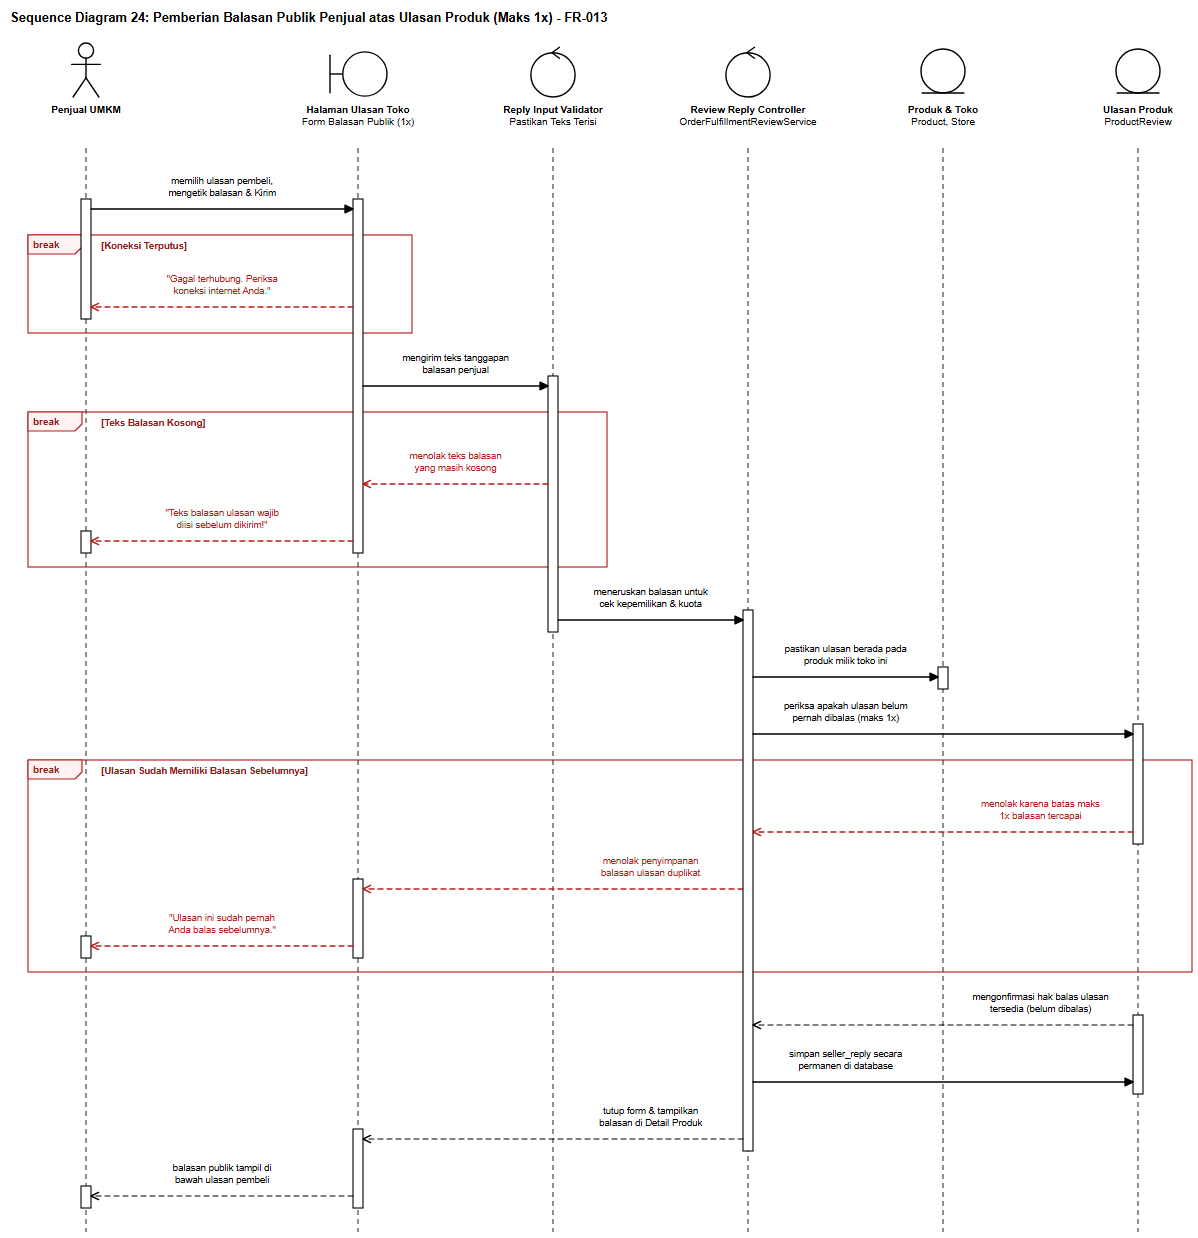

The diagram above was exported from draw.io. Its source (the exported page's mxGraphModel, read from the mxfile embedded in the PNG):
<mxGraphModel dx="1235" dy="1268" grid="1" gridSize="10" guides="1" tooltips="1" connect="1" arrows="1" fold="1" page="1" pageScale="1" pageWidth="1235" pageHeight="1268" background="#ffffff" math="0" shadow="0">
  <root>
    <mxCell id="0" />
    <mxCell id="1" parent="0" />
    <mxCell id="sd24_title" value="Sequence Diagram 24: Pemberian Balasan Publik Penjual atas Ulasan Produk (Maks 1x) - FR-013" style="text;html=1;align=left;verticalAlign=middle;resizable=0;points=[];autosize=1;strokeColor=none;fillColor=none;fontStyle=1;fontSize=13;fontFamily=Helvetica;fontColor=#000000;" vertex="1" parent="1">
      <mxGeometry x="24" y="16" width="651" height="24" as="geometry" />
    </mxCell>
    <mxCell id="sd24_frag_0" value="break" style="shape=umlFrame;whiteSpace=wrap;html=1;pointerEvents=0;recursiveResize=0;collapsible=0;dropTarget=0;width=54;height=19;fillColor=none;tabFillColor=#FEF2F2;strokeColor=#B91C1C;strokeWidth=1.15;fontColor=#991B1B;fontFamily=Helvetica;fontSize=10;fontStyle=1;" vertex="1" parent="1">
      <mxGeometry x="46" y="245" width="384" height="98" as="geometry" />
    </mxCell>
    <mxCell id="sd24_frag_1" value="break" style="shape=umlFrame;whiteSpace=wrap;html=1;pointerEvents=0;recursiveResize=0;collapsible=0;dropTarget=0;width=54;height=19;fillColor=none;tabFillColor=#FEF2F2;strokeColor=#B91C1C;strokeWidth=1.15;fontColor=#991B1B;fontFamily=Helvetica;fontSize=10;fontStyle=1;" vertex="1" parent="1">
      <mxGeometry x="46" y="422" width="579" height="155" as="geometry" />
    </mxCell>
    <mxCell id="sd24_frag_2" value="break" style="shape=umlFrame;whiteSpace=wrap;html=1;pointerEvents=0;recursiveResize=0;collapsible=0;dropTarget=0;width=54;height=19;fillColor=none;tabFillColor=#FEF2F2;strokeColor=#B91C1C;strokeWidth=1.15;fontColor=#991B1B;fontFamily=Helvetica;fontSize=10;fontStyle=1;" vertex="1" parent="1">
      <mxGeometry x="46" y="770" width="1164" height="212" as="geometry" />
    </mxCell>
    <mxCell id="sd24_lf_0" value="&lt;b&gt;Penjual UMKM&lt;/b&gt;" style="shape=umlActor;verticalLabelPosition=bottom;verticalAlign=top;align=center;html=1;outlineConnect=0;fillColor=#ffffff;strokeColor=#000000;strokeWidth=1.4;fontFamily=Helvetica;fontSize=10;fontColor=#000000;" vertex="1" parent="1">
      <mxGeometry x="87" y="52" width="34" height="56" as="geometry" />
    </mxCell>
    <mxCell id="sd24_stem_0" value="" style="line;strokeWidth=1.1;direction=south;html=1;dashed=1;dashPattern=5 4;strokeColor=#333333;perimeter=none;" vertex="1" parent="1">
      <mxGeometry x="99" y="158" width="10" height="1084" as="geometry" />
    </mxCell>
    <mxCell id="sd24_lf_1" value="&lt;b&gt;Halaman Ulasan Toko&lt;/b&gt;&lt;br&gt;Form Balasan Publik (1x)" style="shape=umlBoundary;verticalLabelPosition=bottom;verticalAlign=top;align=center;html=1;outlineConnect=0;fillColor=#ffffff;strokeColor=#000000;strokeWidth=1.4;fontFamily=Helvetica;fontSize=10;fontColor=#000000;" vertex="1" parent="1">
      <mxGeometry x="346" y="60" width="60" height="48" as="geometry" />
    </mxCell>
    <mxCell id="sd24_stem_1" value="" style="line;strokeWidth=1.1;direction=south;html=1;dashed=1;dashPattern=5 4;strokeColor=#333333;perimeter=none;" vertex="1" parent="1">
      <mxGeometry x="371" y="158" width="10" height="1084" as="geometry" />
    </mxCell>
    <mxCell id="sd24_lf_2" value="&lt;b&gt;Reply Input Validator&lt;/b&gt;&lt;br&gt;Pastikan Teks Terisi" style="shape=umlControl;verticalLabelPosition=bottom;verticalAlign=top;align=center;html=1;outlineConnect=0;fillColor=#ffffff;strokeColor=#000000;strokeWidth=1.4;fontFamily=Helvetica;fontSize=10;fontColor=#000000;" vertex="1" parent="1">
      <mxGeometry x="547" y="52" width="48" height="56" as="geometry" />
    </mxCell>
    <mxCell id="sd24_stem_2" value="" style="line;strokeWidth=1.1;direction=south;html=1;dashed=1;dashPattern=5 4;strokeColor=#333333;perimeter=none;" vertex="1" parent="1">
      <mxGeometry x="566" y="158" width="10" height="1084" as="geometry" />
    </mxCell>
    <mxCell id="sd24_lf_3" value="&lt;b&gt;Review Reply Controller&lt;/b&gt;&lt;br&gt;OrderFulfillmentReviewService" style="shape=umlControl;verticalLabelPosition=bottom;verticalAlign=top;align=center;html=1;outlineConnect=0;fillColor=#ffffff;strokeColor=#000000;strokeWidth=1.4;fontFamily=Helvetica;fontSize=10;fontColor=#000000;" vertex="1" parent="1">
      <mxGeometry x="742" y="52" width="48" height="56" as="geometry" />
    </mxCell>
    <mxCell id="sd24_stem_3" value="" style="line;strokeWidth=1.1;direction=south;html=1;dashed=1;dashPattern=5 4;strokeColor=#333333;perimeter=none;" vertex="1" parent="1">
      <mxGeometry x="761" y="158" width="10" height="1084" as="geometry" />
    </mxCell>
    <mxCell id="sd24_lf_4" value="&lt;b&gt;Produk &amp; Toko&lt;/b&gt;&lt;br&gt;Product, Store" style="shape=umlEntity;verticalLabelPosition=bottom;verticalAlign=top;align=center;html=1;outlineConnect=0;fillColor=#ffffff;strokeColor=#000000;strokeWidth=1.4;fontFamily=Helvetica;fontSize=10;fontColor=#000000;" vertex="1" parent="1">
      <mxGeometry x="937" y="58" width="48" height="50" as="geometry" />
    </mxCell>
    <mxCell id="sd24_stem_4" value="" style="line;strokeWidth=1.1;direction=south;html=1;dashed=1;dashPattern=5 4;strokeColor=#333333;perimeter=none;" vertex="1" parent="1">
      <mxGeometry x="956" y="158" width="10" height="1084" as="geometry" />
    </mxCell>
    <mxCell id="sd24_lf_5" value="&lt;b&gt;Ulasan Produk&lt;/b&gt;&lt;br&gt;ProductReview" style="shape=umlEntity;verticalLabelPosition=bottom;verticalAlign=top;align=center;html=1;outlineConnect=0;fillColor=#ffffff;strokeColor=#000000;strokeWidth=1.4;fontFamily=Helvetica;fontSize=10;fontColor=#000000;" vertex="1" parent="1">
      <mxGeometry x="1132" y="58" width="48" height="50" as="geometry" />
    </mxCell>
    <mxCell id="sd24_stem_5" value="" style="line;strokeWidth=1.1;direction=south;html=1;dashed=1;dashPattern=5 4;strokeColor=#333333;perimeter=none;" vertex="1" parent="1">
      <mxGeometry x="1151" y="158" width="10" height="1084" as="geometry" />
    </mxCell>
    <mxCell id="sd24_act_0" value="" style="rounded=0;whiteSpace=wrap;html=1;fillColor=#ffffff;strokeColor=#000000;strokeWidth=1.1;" vertex="1" parent="1">
      <mxGeometry x="99" y="209" width="10" height="120" as="geometry" />
    </mxCell>
    <mxCell id="sd24_act_1" value="" style="rounded=0;whiteSpace=wrap;html=1;fillColor=#ffffff;strokeColor=#000000;strokeWidth=1.1;" vertex="1" parent="1">
      <mxGeometry x="99" y="541" width="10" height="22" as="geometry" />
    </mxCell>
    <mxCell id="sd24_act_2" value="" style="rounded=0;whiteSpace=wrap;html=1;fillColor=#ffffff;strokeColor=#000000;strokeWidth=1.1;" vertex="1" parent="1">
      <mxGeometry x="99" y="946" width="10" height="22" as="geometry" />
    </mxCell>
    <mxCell id="sd24_act_3" value="" style="rounded=0;whiteSpace=wrap;html=1;fillColor=#ffffff;strokeColor=#000000;strokeWidth=1.1;" vertex="1" parent="1">
      <mxGeometry x="99" y="1196" width="10" height="22" as="geometry" />
    </mxCell>
    <mxCell id="sd24_act_4" value="" style="rounded=0;whiteSpace=wrap;html=1;fillColor=#ffffff;strokeColor=#000000;strokeWidth=1.1;" vertex="1" parent="1">
      <mxGeometry x="371" y="209" width="10" height="354" as="geometry" />
    </mxCell>
    <mxCell id="sd24_act_5" value="" style="rounded=0;whiteSpace=wrap;html=1;fillColor=#ffffff;strokeColor=#000000;strokeWidth=1.1;" vertex="1" parent="1">
      <mxGeometry x="371" y="889" width="10" height="79" as="geometry" />
    </mxCell>
    <mxCell id="sd24_act_6" value="" style="rounded=0;whiteSpace=wrap;html=1;fillColor=#ffffff;strokeColor=#000000;strokeWidth=1.1;" vertex="1" parent="1">
      <mxGeometry x="371" y="1139" width="10" height="79" as="geometry" />
    </mxCell>
    <mxCell id="sd24_act_7" value="" style="rounded=0;whiteSpace=wrap;html=1;fillColor=#ffffff;strokeColor=#000000;strokeWidth=1.1;" vertex="1" parent="1">
      <mxGeometry x="566" y="386" width="10" height="256" as="geometry" />
    </mxCell>
    <mxCell id="sd24_act_8" value="" style="rounded=0;whiteSpace=wrap;html=1;fillColor=#ffffff;strokeColor=#000000;strokeWidth=1.1;" vertex="1" parent="1">
      <mxGeometry x="761" y="620" width="10" height="541" as="geometry" />
    </mxCell>
    <mxCell id="sd24_act_9" value="" style="rounded=0;whiteSpace=wrap;html=1;fillColor=#ffffff;strokeColor=#000000;strokeWidth=1.1;" vertex="1" parent="1">
      <mxGeometry x="956" y="677" width="10" height="22" as="geometry" />
    </mxCell>
    <mxCell id="sd24_act_10" value="" style="rounded=0;whiteSpace=wrap;html=1;fillColor=#ffffff;strokeColor=#000000;strokeWidth=1.1;" vertex="1" parent="1">
      <mxGeometry x="1151" y="734" width="10" height="120" as="geometry" />
    </mxCell>
    <mxCell id="sd24_act_11" value="" style="rounded=0;whiteSpace=wrap;html=1;fillColor=#ffffff;strokeColor=#000000;strokeWidth=1.1;" vertex="1" parent="1">
      <mxGeometry x="1151" y="1025" width="10" height="79" as="geometry" />
    </mxCell>
    <mxCell id="sd24_guard_0" value="[Koneksi Terputus]" style="text;html=1;align=left;verticalAlign=middle;resizable=0;points=[];autosize=1;strokeColor=none;fillColor=#ffffff;fontStyle=1;fontSize=9.5;fontFamily=Helvetica;fontColor=#991B1B;spacingLeft=3;spacingRight=3;" vertex="1" parent="1">
      <mxGeometry x="116" y="248" width="108" height="16" as="geometry" />
    </mxCell>
    <mxCell id="sd24_guard_1" value="[Teks Balasan Kosong]" style="text;html=1;align=left;verticalAlign=middle;resizable=0;points=[];autosize=1;strokeColor=none;fillColor=#ffffff;fontStyle=1;fontSize=9.5;fontFamily=Helvetica;fontColor=#991B1B;spacingLeft=3;spacingRight=3;" vertex="1" parent="1">
      <mxGeometry x="116" y="425" width="128" height="16" as="geometry" />
    </mxCell>
    <mxCell id="sd24_guard_2" value="[Ulasan Sudah Memiliki Balasan Sebelumnya]" style="text;html=1;align=left;verticalAlign=middle;resizable=0;points=[];autosize=1;strokeColor=none;fillColor=#ffffff;fontStyle=1;fontSize=9.5;fontFamily=Helvetica;fontColor=#991B1B;spacingLeft=3;spacingRight=3;" vertex="1" parent="1">
      <mxGeometry x="116" y="773" width="236" height="16" as="geometry" />
    </mxCell>
    <mxCell id="sd24_msg_1" value="memilih ulasan pembeli,&lt;br&gt;mengetik balasan &amp; Kirim" style="html=1;fontFamily=Helvetica;fontSize=9.5;rounded=1;arcSize=6;labelBackgroundColor=#ffffff;endArrow=block;endFill=1;endSize=8;strokeColor=#000000;fontColor=#000000;strokeWidth=1.3;" edge="1" parent="1">
      <mxGeometry x="0" relative="1" as="geometry">
        <mxPoint x="109" y="219" as="sourcePoint" />
        <mxPoint x="371" y="219" as="targetPoint" />
        <mxPoint x="0" y="-22" as="offset" />
      </mxGeometry>
    </mxCell>
    <mxCell id="sd24_msg_2" value="&quot;Gagal terhubung. Periksa&lt;br&gt;koneksi internet Anda.&quot;" style="html=1;fontFamily=Helvetica;fontSize=9.5;rounded=1;arcSize=6;labelBackgroundColor=#ffffff;endArrow=open;endFill=0;endSize=8;dashed=1;dashPattern=5 4;strokeColor=#B91C1C;fontColor=#B91C1C;strokeWidth=1.3;" edge="1" parent="1">
      <mxGeometry x="0" relative="1" as="geometry">
        <mxPoint x="371" y="317" as="sourcePoint" />
        <mxPoint x="109" y="317" as="targetPoint" />
        <mxPoint x="0" y="-22" as="offset" />
      </mxGeometry>
    </mxCell>
    <mxCell id="sd24_msg_3" value="mengirim teks tanggapan&lt;br&gt;balasan penjual" style="html=1;fontFamily=Helvetica;fontSize=9.5;rounded=1;arcSize=6;labelBackgroundColor=#ffffff;endArrow=block;endFill=1;endSize=8;strokeColor=#000000;fontColor=#000000;strokeWidth=1.3;" edge="1" parent="1">
      <mxGeometry x="0" relative="1" as="geometry">
        <mxPoint x="381" y="396" as="sourcePoint" />
        <mxPoint x="566" y="396" as="targetPoint" />
        <mxPoint x="0" y="-22" as="offset" />
      </mxGeometry>
    </mxCell>
    <mxCell id="sd24_msg_4" value="menolak teks balasan&lt;br&gt;yang masih kosong" style="html=1;fontFamily=Helvetica;fontSize=9.5;rounded=1;arcSize=6;labelBackgroundColor=#ffffff;endArrow=open;endFill=0;endSize=8;dashed=1;dashPattern=5 4;strokeColor=#B91C1C;fontColor=#B91C1C;strokeWidth=1.3;" edge="1" parent="1">
      <mxGeometry x="0" relative="1" as="geometry">
        <mxPoint x="566" y="494" as="sourcePoint" />
        <mxPoint x="381" y="494" as="targetPoint" />
        <mxPoint x="0" y="-22" as="offset" />
      </mxGeometry>
    </mxCell>
    <mxCell id="sd24_msg_5" value="&quot;Teks balasan ulasan wajib&lt;br&gt;diisi sebelum dikirim!&quot;" style="html=1;fontFamily=Helvetica;fontSize=9.5;rounded=1;arcSize=6;labelBackgroundColor=#ffffff;endArrow=open;endFill=0;endSize=8;dashed=1;dashPattern=5 4;strokeColor=#B91C1C;fontColor=#B91C1C;strokeWidth=1.3;" edge="1" parent="1">
      <mxGeometry x="0" relative="1" as="geometry">
        <mxPoint x="371" y="551" as="sourcePoint" />
        <mxPoint x="109" y="551" as="targetPoint" />
        <mxPoint x="0" y="-22" as="offset" />
      </mxGeometry>
    </mxCell>
    <mxCell id="sd24_msg_6" value="meneruskan balasan untuk&lt;br&gt;cek kepemilikan &amp; kuota" style="html=1;fontFamily=Helvetica;fontSize=9.5;rounded=1;arcSize=6;labelBackgroundColor=#ffffff;endArrow=block;endFill=1;endSize=8;strokeColor=#000000;fontColor=#000000;strokeWidth=1.3;" edge="1" parent="1">
      <mxGeometry x="0" relative="1" as="geometry">
        <mxPoint x="576" y="630" as="sourcePoint" />
        <mxPoint x="761" y="630" as="targetPoint" />
        <mxPoint x="0" y="-22" as="offset" />
      </mxGeometry>
    </mxCell>
    <mxCell id="sd24_msg_7" value="pastikan ulasan berada pada&lt;br&gt;produk milik toko ini" style="html=1;fontFamily=Helvetica;fontSize=9.5;rounded=1;arcSize=6;labelBackgroundColor=#ffffff;endArrow=block;endFill=1;endSize=8;strokeColor=#000000;fontColor=#000000;strokeWidth=1.3;" edge="1" parent="1">
      <mxGeometry x="0" relative="1" as="geometry">
        <mxPoint x="771" y="687" as="sourcePoint" />
        <mxPoint x="956" y="687" as="targetPoint" />
        <mxPoint x="0" y="-22" as="offset" />
      </mxGeometry>
    </mxCell>
    <mxCell id="sd24_msg_8" value="periksa apakah ulasan belum&lt;br&gt;pernah dibalas (maks 1x)" style="html=1;fontFamily=Helvetica;fontSize=9.5;rounded=1;arcSize=6;labelBackgroundColor=#ffffff;endArrow=block;endFill=1;endSize=8;strokeColor=#000000;fontColor=#000000;strokeWidth=1.3;" edge="1" parent="1">
      <mxGeometry x="-0.513" relative="1" as="geometry">
        <mxPoint x="771" y="744" as="sourcePoint" />
        <mxPoint x="1151" y="744" as="targetPoint" />
        <mxPoint x="0" y="-22" as="offset" />
      </mxGeometry>
    </mxCell>
    <mxCell id="sd24_msg_9" value="menolak karena batas maks&lt;br&gt;1x balasan tercapai" style="html=1;fontFamily=Helvetica;fontSize=9.5;rounded=1;arcSize=6;labelBackgroundColor=#ffffff;endArrow=open;endFill=0;endSize=8;dashed=1;dashPattern=5 4;strokeColor=#B91C1C;fontColor=#B91C1C;strokeWidth=1.3;" edge="1" parent="1">
      <mxGeometry x="-0.513" relative="1" as="geometry">
        <mxPoint x="1151" y="842" as="sourcePoint" />
        <mxPoint x="771" y="842" as="targetPoint" />
        <mxPoint x="0" y="-22" as="offset" />
      </mxGeometry>
    </mxCell>
    <mxCell id="sd24_msg_10" value="menolak penyimpanan&lt;br&gt;balasan ulasan duplikat" style="html=1;fontFamily=Helvetica;fontSize=9.5;rounded=1;arcSize=6;labelBackgroundColor=#ffffff;endArrow=open;endFill=0;endSize=8;dashed=1;dashPattern=5 4;strokeColor=#B91C1C;fontColor=#B91C1C;strokeWidth=1.3;" edge="1" parent="1">
      <mxGeometry x="-0.513" relative="1" as="geometry">
        <mxPoint x="761" y="899" as="sourcePoint" />
        <mxPoint x="381" y="899" as="targetPoint" />
        <mxPoint x="0" y="-22" as="offset" />
      </mxGeometry>
    </mxCell>
    <mxCell id="sd24_msg_11" value="&quot;Ulasan ini sudah pernah&lt;br&gt;Anda balas sebelumnya.&quot;" style="html=1;fontFamily=Helvetica;fontSize=9.5;rounded=1;arcSize=6;labelBackgroundColor=#ffffff;endArrow=open;endFill=0;endSize=8;dashed=1;dashPattern=5 4;strokeColor=#B91C1C;fontColor=#B91C1C;strokeWidth=1.3;" edge="1" parent="1">
      <mxGeometry x="0" relative="1" as="geometry">
        <mxPoint x="371" y="956" as="sourcePoint" />
        <mxPoint x="109" y="956" as="targetPoint" />
        <mxPoint x="0" y="-22" as="offset" />
      </mxGeometry>
    </mxCell>
    <mxCell id="sd24_msg_12" value="mengonfirmasi hak balas ulasan&lt;br&gt;tersedia (belum dibalas)" style="html=1;fontFamily=Helvetica;fontSize=9.5;rounded=1;arcSize=6;labelBackgroundColor=#ffffff;endArrow=open;endFill=0;endSize=8;dashed=1;dashPattern=5 4;strokeColor=#000000;fontColor=#000000;strokeWidth=1.2;" edge="1" parent="1">
      <mxGeometry x="-0.513" relative="1" as="geometry">
        <mxPoint x="1151" y="1035" as="sourcePoint" />
        <mxPoint x="771" y="1035" as="targetPoint" />
        <mxPoint x="0" y="-22" as="offset" />
      </mxGeometry>
    </mxCell>
    <mxCell id="sd24_msg_13" value="simpan seller_reply secara&lt;br&gt;permanen di database" style="html=1;fontFamily=Helvetica;fontSize=9.5;rounded=1;arcSize=6;labelBackgroundColor=#ffffff;endArrow=block;endFill=1;endSize=8;strokeColor=#000000;fontColor=#000000;strokeWidth=1.3;" edge="1" parent="1">
      <mxGeometry x="-0.513" relative="1" as="geometry">
        <mxPoint x="771" y="1092" as="sourcePoint" />
        <mxPoint x="1151" y="1092" as="targetPoint" />
        <mxPoint x="0" y="-22" as="offset" />
      </mxGeometry>
    </mxCell>
    <mxCell id="sd24_msg_14" value="tutup form &amp; tampilkan&lt;br&gt;balasan di Detail Produk" style="html=1;fontFamily=Helvetica;fontSize=9.5;rounded=1;arcSize=6;labelBackgroundColor=#ffffff;endArrow=open;endFill=0;endSize=8;dashed=1;dashPattern=5 4;strokeColor=#000000;fontColor=#000000;strokeWidth=1.2;" edge="1" parent="1">
      <mxGeometry x="-0.513" relative="1" as="geometry">
        <mxPoint x="761" y="1149" as="sourcePoint" />
        <mxPoint x="381" y="1149" as="targetPoint" />
        <mxPoint x="0" y="-22" as="offset" />
      </mxGeometry>
    </mxCell>
    <mxCell id="sd24_msg_15" value="balasan publik tampil di&lt;br&gt;bawah ulasan pembeli" style="html=1;fontFamily=Helvetica;fontSize=9.5;rounded=1;arcSize=6;labelBackgroundColor=#ffffff;endArrow=open;endFill=0;endSize=8;dashed=1;dashPattern=5 4;strokeColor=#000000;fontColor=#000000;strokeWidth=1.2;" edge="1" parent="1">
      <mxGeometry x="0" relative="1" as="geometry">
        <mxPoint x="371" y="1206" as="sourcePoint" />
        <mxPoint x="109" y="1206" as="targetPoint" />
        <mxPoint x="0" y="-22" as="offset" />
      </mxGeometry>
    </mxCell>
  </root>
</mxGraphModel>